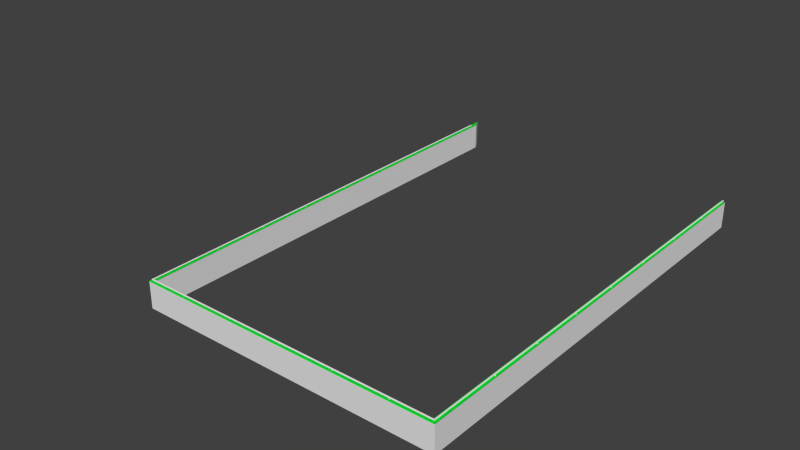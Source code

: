 # Source: Holder1.blend  (saved by Blender 2.69.0; exported with 4.5.12 LTS)
import bpy
from mathutils import Matrix  # noqa: F401  (used for matrix-valued properties, if any)

bpy.ops.wm.read_factory_settings(use_empty=True)
scene = bpy.context.scene
scene.name = 'Scene'

# ---- collections
col_collection_1 = bpy.data.collections.new('Collection 1'); scene.collection.children.link(col_collection_1)

# ---- materials (node trees are filled in below, after node groups)
mat_fe = bpy.data.materials.new('Fe')
mat_fe.alpha_threshold = 0.0
mat_fe.use_transparent_shadow = False
mat_fe.roughness = 0.5
mat_fe.line_color = (0.0, 0.0, 0.0, 1.0)
mat_tiles = bpy.data.materials.new('Tiles')
mat_tiles.alpha_threshold = 0.0
mat_tiles.use_transparent_shadow = False
mat_tiles.roughness = 0.5
mat_tiles.line_color = (0.0, 0.0, 0.0, 1.0)
mat_fe_001 = bpy.data.materials.new('Fe.001')
mat_fe_001.alpha_threshold = 0.0
mat_fe_001.use_transparent_shadow = False
mat_fe_001.diffuse_color = (0.0, 0.8, 0.03141, 1.0)
mat_fe_001.roughness = 0.5
mat_fe_001.line_color = (0.0, 0.0, 0.0, 1.0)

# ---- material node trees

# ---- world
world_world = bpy.data.worlds.new('World'); scene.world = world_world
world_world.color = (0.05088, 0.05088, 0.05088)
world_world.use_sun_shadow = False
world_world.sun_shadow_jitter_overblur = 0.0
world_world.cycles.sampling_method = 'MANUAL'
world_world.cycles.sample_map_resolution = 256

# ---- meshes
me_cube_001 = bpy.data.meshes.new('Cube.001')
me_cube_001.from_pydata([(-6.875, 6.187, 0.04038), (-6.875, 6.177, 0.04038), (-6.875, 6.177, 0.09038), (-6.875, 6.187, 0.09038), (-6.825, 6.187, 0.04038), (-6.825, 6.177, 0.04038), (-6.825, 6.177, 0.09038), (-6.825, 6.187, 0.09038), (-6.868, 3.687, 0.04038), (-6.868, 3.677, 0.04038), (-6.868, 3.677, 0.09038), (-6.868, 3.687, 0.09038), (-6.818, 3.687, 0.04038), (-6.818, 3.677, 0.04038), (-6.818, 3.677, 0.09038), (-6.818, 3.687, 0.09038), (-6.862, 1.187, 0.04038), (-6.862, 1.177, 0.04038), (-6.862, 1.177, 0.09038), (-6.862, 1.187, 0.09038), (-6.812, 1.187, 0.04038), (-6.812, 1.177, 0.04038), (-6.812, 1.177, 0.09038), (-6.812, 1.187, 0.09038), (-6.857, -1.313, 0.04038), (-6.857, -1.323, 0.04038), (-6.857, -1.323, 0.09038), (-6.857, -1.313, 0.09038), (-6.807, -1.313, 0.04038), (-6.807, -1.323, 0.04038), (-6.807, -1.323, 0.09038), (-6.807, -1.313, 0.09038), (-6.854, -3.813, 0.04038), (-6.854, -3.823, 0.04038), (-6.854, -3.823, 0.09038), (-6.854, -3.813, 0.09038), (-6.804, -3.813, 0.04038), (-6.804, -3.823, 0.04038), (-6.804, -3.823, 0.09038), (-6.804, -3.813, 0.09038), (-6.853, -6.313, 0.04038), (-6.853, -6.323, 0.04038), (-6.853, -6.323, 0.09038), (-6.853, -6.313, 0.09038), (-6.803, -6.313, 0.04038), (-6.803, -6.323, 0.04038), (-6.803, -6.323, 0.09038), (-6.803, -6.313, 0.09038), (-6.856, -8.813, 0.04038), (-6.856, -8.823, 0.04038), (-6.856, -8.823, 0.09038), (-6.856, -8.813, 0.09038), (-6.806, -8.813, 0.04038), (-6.806, -8.823, 0.04038), (-6.806, -8.823, 0.09038), (-6.806, -8.813, 0.09038), (-6.87, -11.31, 0.04038), (-6.87, -11.32, 0.04038), (-6.87, -11.32, 0.09038), (-6.87, -11.31, 0.09038), (-6.82, -11.31, 0.04038), (-6.82, -11.32, 0.04038), (-6.82, -11.32, 0.09038), (-6.82, -11.31, 0.09038), (-5.054, -12.11, 0.04038), (-5.044, -12.11, 0.04038), (-5.044, -12.11, 0.09038), (-5.054, -12.11, 0.09038), (-5.054, -12.06, 0.04038), (-5.044, -12.06, 0.04038), (-5.044, -12.06, 0.09038), (-5.054, -12.06, 0.09038), (-2.554, -12.12, 0.04038), (-2.544, -12.12, 0.04038), (-2.544, -12.12, 0.09038), (-2.554, -12.12, 0.09038), (-2.554, -12.07, 0.04038), (-2.544, -12.07, 0.04038), (-2.544, -12.07, 0.09038), (-2.554, -12.07, 0.09038), (-0.05419, -12.13, 0.04038), (-0.04418, -12.13, 0.04038), (-0.04418, -12.13, 0.09038), (-0.05419, -12.13, 0.09038), (-0.05399, -12.08, 0.04038), (-0.04398, -12.08, 0.04038), (-0.04398, -12.08, 0.09038), (-0.05399, -12.08, 0.09038), (2.446, -12.14, 0.04038), (2.456, -12.14, 0.04038), (2.456, -12.14, 0.09038), (2.446, -12.14, 0.09038), (2.446, -12.09, 0.04038), (2.456, -12.09, 0.04038), (2.456, -12.09, 0.09038), (2.446, -12.09, 0.09038), (4.946, -12.15, 0.04038), (4.956, -12.15, 0.04038), (4.956, -12.15, 0.09038), (4.946, -12.15, 0.09038), (4.946, -12.1, 0.04038), (4.956, -12.1, 0.04038), (4.956, -12.1, 0.09038), (4.946, -12.1, 0.09038), (6.806, -11.38, 0.04038), (6.811, -11.38, 0.04038), (6.811, -11.38, 0.09038), (6.806, -11.38, 0.09038), (6.756, -11.38, 0.04038), (6.761, -11.38, 0.04038), (6.761, -11.38, 0.09038), (6.756, -11.38, 0.09038), (6.828, -8.907, 0.04038), (6.828, -8.897, 0.04038), (6.828, -8.897, 0.09038), (6.828, -8.907, 0.09038), (6.778, -8.907, 0.04038), (6.778, -8.897, 0.04038), (6.778, -8.897, 0.09038), (6.778, -8.907, 0.09038), (6.824, -6.407, 0.04038), (6.824, -6.397, 0.04038), (6.824, -6.397, 0.09038), (6.824, -6.407, 0.09038), (6.774, -6.407, 0.04038), (6.774, -6.397, 0.04038), (6.774, -6.397, 0.09038), (6.774, -6.407, 0.09038), (6.821, -3.907, 0.04038), (6.821, -3.897, 0.04038), (6.821, -3.897, 0.09038), (6.821, -3.907, 0.09038), (6.771, -3.907, 0.04038), (6.771, -3.897, 0.04038), (6.771, -3.897, 0.09038), (6.771, -3.907, 0.09038), (6.817, -1.407, 0.04038), (6.817, -1.397, 0.04038), (6.817, -1.397, 0.09038), (6.817, -1.407, 0.09038), (6.767, -1.407, 0.04038), (6.767, -1.397, 0.04038), (6.767, -1.397, 0.09038), (6.767, -1.407, 0.09038), (6.813, 1.093, 0.04038), (6.813, 1.103, 0.04038), (6.813, 1.103, 0.09038), (6.813, 1.093, 0.09038), (6.763, 1.093, 0.04038), (6.763, 1.103, 0.04038), (6.763, 1.103, 0.09038), (6.763, 1.093, 0.09038), (6.809, 3.593, 0.04038), (6.809, 3.603, 0.04038), (6.809, 3.603, 0.09038), (6.809, 3.593, 0.09038), (6.759, 3.593, 0.04038), (6.759, 3.603, 0.04038), (6.759, 3.603, 0.09038), (6.759, 3.593, 0.09038), (6.806, 6.093, 0.04038), (6.806, 6.103, 0.04038), (6.806, 6.103, 0.09038), (6.806, 6.093, 0.09038), (6.756, 6.093, 0.04038), (6.756, 6.103, 0.04038), (6.756, 6.103, 0.09038), (6.756, 6.093, 0.09038)], [], [(4, 5, 1, 0), (5, 6, 2, 1), (6, 7, 3, 2), (7, 4, 0, 3), (0, 1, 2, 3), (7, 6, 5, 4), (12, 13, 9, 8), (13, 14, 10, 9), (14, 15, 11, 10), (15, 12, 8, 11), (8, 9, 10, 11), (15, 14, 13, 12), (20, 21, 17, 16), (21, 22, 18, 17), (22, 23, 19, 18), (23, 20, 16, 19), (16, 17, 18, 19), (23, 22, 21, 20), (28, 29, 25, 24), (29, 30, 26, 25), (30, 31, 27, 26), (31, 28, 24, 27), (24, 25, 26, 27), (31, 30, 29, 28), (36, 37, 33, 32), (37, 38, 34, 33), (38, 39, 35, 34), (39, 36, 32, 35), (32, 33, 34, 35), (39, 38, 37, 36), (44, 45, 41, 40), (45, 46, 42, 41), (46, 47, 43, 42), (47, 44, 40, 43), (40, 41, 42, 43), (47, 46, 45, 44), (52, 53, 49, 48), (53, 54, 50, 49), (54, 55, 51, 50), (55, 52, 48, 51), (48, 49, 50, 51), (55, 54, 53, 52), (60, 61, 57, 56), (61, 62, 58, 57), (62, 63, 59, 58), (63, 60, 56, 59), (56, 57, 58, 59), (63, 62, 61, 60), (68, 69, 65, 64), (69, 70, 66, 65), (70, 71, 67, 66), (71, 68, 64, 67), (64, 65, 66, 67), (71, 70, 69, 68), (76, 77, 73, 72), (77, 78, 74, 73), (78, 79, 75, 74), (79, 76, 72, 75), (72, 73, 74, 75), (79, 78, 77, 76), (84, 85, 81, 80), (85, 86, 82, 81), (86, 87, 83, 82), (87, 84, 80, 83), (80, 81, 82, 83), (87, 86, 85, 84), (92, 93, 89, 88), (93, 94, 90, 89), (94, 95, 91, 90), (95, 92, 88, 91), (88, 89, 90, 91), (95, 94, 93, 92), (100, 101, 97, 96), (101, 102, 98, 97), (102, 103, 99, 98), (103, 100, 96, 99), (96, 97, 98, 99), (103, 102, 101, 100), (108, 109, 105, 104), (109, 110, 106, 105), (110, 111, 107, 106), (111, 108, 104, 107), (104, 105, 106, 107), (111, 110, 109, 108), (116, 117, 113, 112), (117, 118, 114, 113), (118, 119, 115, 114), (119, 116, 112, 115), (112, 113, 114, 115), (119, 118, 117, 116), (124, 125, 121, 120), (125, 126, 122, 121), (126, 127, 123, 122), (127, 124, 120, 123), (120, 121, 122, 123), (127, 126, 125, 124), (132, 133, 129, 128), (133, 134, 130, 129), (134, 135, 131, 130), (135, 132, 128, 131), (128, 129, 130, 131), (135, 134, 133, 132), (140, 141, 137, 136), (141, 142, 138, 137), (142, 143, 139, 138), (143, 140, 136, 139), (136, 137, 138, 139), (143, 142, 141, 140), (148, 149, 145, 144), (149, 150, 146, 145), (150, 151, 147, 146), (151, 148, 144, 147), (144, 145, 146, 147), (151, 150, 149, 148), (156, 157, 153, 152), (157, 158, 154, 153), (158, 159, 155, 154), (159, 156, 152, 155), (152, 153, 154, 155), (159, 158, 157, 156), (164, 165, 161, 160), (165, 166, 162, 161), (166, 167, 163, 162), (167, 164, 160, 163), (160, 161, 162, 163), (167, 166, 165, 164)])
me_cube_001.use_remesh_preserve_volume = False
me_cube_001.use_remesh_preserve_attributes = False
me_cube_001.use_mirror_vertex_groups = False
me_cube_001.update()
me_cylinder_003 = bpy.data.meshes.new('Cylinder.003')
me_cylinder_003.from_pydata([(-5.162e-10, 10.17, 0.02152), (-5.162e-10, 10.17, 0.02152), (0.02057, 10.17, 0.01483), (0.02057, 10.17, 0.01483), (0.03329, 10.17, -0.002666), (0.03329, 10.17, -0.002667), (-0.03329, 10.17, -0.002666), (-0.03329, 10.17, -0.002667), (-0.02057, 10.17, 0.01483), (-0.02057, 10.17, 0.01483), (0.03329, 10.17, -0.01324), (0.03329, 10.17, -0.01324), (-0.03329, 10.17, -0.01324), (-0.03329, 10.17, -0.01324), (-5.162e-10, -10.11, 0.02152), (0.02057, -10.11, 0.01483), (0.03329, -10.11, -0.002667), (-0.03329, -10.11, -0.002667), (-0.02057, -10.11, 0.01483), (0.03329, -10.11, -0.01324), (-0.03329, -10.11, -0.01324)], [], [(13, 11, 19, 20), (0, 2, 4, 10, 12, 6, 8), (3, 5, 11, 13, 7, 9, 1), (15, 14, 18, 17, 20, 19, 16), (7, 13, 20, 17), (1, 9, 18, 14), (9, 7, 17, 18), (11, 5, 16, 19), (5, 3, 15, 16), (3, 1, 14, 15)])
_uv = me_cylinder_003.uv_layers.new(name='UVMap')
_uv.uv.foreach_set('vector', [0.5335, 41.95, 0.3415, 41.95, 0.3415, -16.54, 0.5335, -16.54, 0.8083, -16.45, 0.8275, -16.5, 0.878, -16.54, 0.9085, -16.54, 0.9085, -16.35, 0.878, -16.35, 0.8275, -16.39, 0.8275, -16.12, 0.878, -16.16, 0.9085, -16.16, 0.9085, -15.97, 0.878, -15.97, 0.8275, -16.0, 0.8083, -16.06, 0.8275, -16.19, 0.8083, -16.25, 0.8275, -16.31, 0.878, -16.35, 0.9085, -16.35, 0.9085, -16.16, 0.878, -16.16, 0.7578, 41.95, 0.7273, 41.95, 0.7273, -16.54, 0.7578, -16.54, 0.584, 41.95, 0.5335, 41.95, 0.5335, -16.54, 0.584, -16.54, 0.8083, 41.95, 0.7578, 41.95, 0.7578, -16.54, 0.8083, -16.54, 0.6463, -16.54, 0.6768, -16.54, 0.6768, 41.95, 0.6463, 41.95, 0.6768, -16.54, 0.7273, -16.54, 0.7273, 41.95, 0.6768, 41.95, 0.6463, 41.95, 0.584, 41.95, 0.584, -16.54, 0.6463, -16.54])
me_cylinder_003.use_remesh_preserve_volume = False
me_cylinder_003.use_remesh_preserve_attributes = False
me_cylinder_003.use_mirror_vertex_groups = False
me_cylinder_003.update()
me_cylinder_001 = bpy.data.meshes.new('Cylinder.001')
me_cylinder_001.from_pydata([(-6.833, -6.132e-06, 0.02152), (-13.45, 0.02057, 0.01483), (-6.833, 0.02057, 0.01483), (-13.45, 0.03328, -0.002666), (-6.833, 0.03328, -0.002667), (-6.833, -0.03329, -0.002667), (-6.833, -0.02058, 0.01483), (-6.833, 0.03328, -0.01324), (-6.833, -0.03329, -0.01324), (6.833, 6.266e-06, 0.02152), (6.833, 0.02058, 0.01483), (6.833, 0.03329, -0.002667), (6.833, -0.03328, -0.002667), (6.833, -0.02057, 0.01483), (6.833, 0.03329, -0.01324), (6.833, -0.03328, -0.01324)], [(1, 3)], [(8, 7, 14, 15), (10, 9, 13, 12, 15, 14, 11), (5, 8, 15, 12), (0, 6, 13, 9), (6, 5, 12, 13), (7, 4, 11, 14), (4, 2, 10, 11), (2, 0, 9, 10), (2, 4, 7, 8, 5, 6, 0)])
_uv = me_cylinder_001.uv_layers.new(name='UVMap')
_uv.uv.foreach_set('vector', [-22.33, 23.59, -22.33, 23.37, 23.65, 23.37, 23.65, 23.59, -22.05, 23.35, -22.12, 23.37, -22.19, 23.35, -22.24, 23.29, -22.24, 23.25, -22.01, 23.25, -22.01, 23.29, -22.29, 23.37, -22.33, 23.37, -22.33, -22.61, -22.29, -22.61, 23.72, 23.59, 23.65, 23.59, 23.65, -22.38, 23.72, -22.38, -22.24, 23.37, -22.29, 23.37, -22.29, -22.61, -22.24, -22.61, 23.65, -22.38, 23.65, -22.42, -22.78, -22.42, -22.78, -22.38, 23.65, -22.42, 23.65, -22.48, -22.78, -22.48, -22.78, -22.42, 23.78, 23.59, 23.72, 23.59, 23.72, -22.38, 23.78, -22.38, -21.92, 23.33, -21.98, 23.37, -22.01, 23.37, -22.01, 23.15, -21.98, 23.15, -21.92, 23.19, -21.89, 23.26])
me_cylinder_001.materials.append(mat_fe)
me_cylinder_001.use_remesh_preserve_volume = False
me_cylinder_001.use_remesh_preserve_attributes = False
me_cylinder_001.use_mirror_vertex_groups = False
me_cylinder_001.update()
me_cylinder = bpy.data.meshes.new('Cylinder')
me_cylinder.from_pydata([(-3.663e-09, 0.5, 0.035), (-3.663e-09, 0.5, 0.035), (0.02057, 0.5, 0.02832), (0.02057, 0.5, 0.02832), (0.03329, 0.5, 0.01082), (0.03329, 0.5, 0.01081), (-0.03329, 0.5, 0.01082), (-0.03329, 0.5, 0.01081), (-0.02057, 0.5, 0.02832), (-0.02057, 0.5, 0.02832), (0.03329, 0.5, 0.0002403), (0.03329, 0.5, 0.0002403), (-0.03329, 0.5, 0.0002403), (-0.03329, 0.5, 0.0002403), (-3.663e-09, -19.78, 0.035), (0.02057, -19.78, 0.02832), (0.03329, -19.78, 0.01081), (-0.03329, -19.78, 0.01081), (-0.02057, -19.78, 0.02832), (0.03329, -19.78, 0.0002403), (-0.03329, -19.78, 0.0002403)], [], [(13, 11, 19, 20), (0, 2, 4, 10, 12, 6, 8), (3, 5, 11, 13, 7, 9, 1), (15, 14, 18, 17, 20, 19, 16), (7, 13, 20, 17), (1, 9, 18, 14), (9, 7, 17, 18), (11, 5, 16, 19), (5, 3, 15, 16), (3, 1, 14, 15)])
_uv = me_cylinder.uv_layers.new(name='UVMap')
_uv.uv.foreach_set('vector', [0.5813, -13.67, 0.752, -13.67, 0.752, 38.33, 0.5814, 38.33, 0.3371, 38.24, 0.32, 38.29, 0.2751, 38.33, 0.248, 38.33, 0.248, 38.15, 0.2751, 38.15, 0.32, 38.19, 0.32, 37.95, 0.2751, 37.98, 0.248, 37.98, 0.248, 37.81, 0.2751, 37.81, 0.32, 37.85, 0.3371, 37.9, 0.32, 38.02, 0.3371, 38.07, 0.32, 38.12, 0.2751, 38.15, 0.248, 38.15, 0.248, 37.98, 0.2751, 37.98, 0.382, -13.67, 0.4091, -13.67, 0.4091, 38.33, 0.382, 38.33, 0.5365, -13.67, 0.5813, -13.67, 0.5813, 38.33, 0.5365, 38.33, 0.3371, -13.67, 0.382, -13.67, 0.382, 38.33, 0.3371, 38.33, 0.481, 38.33, 0.4539, 38.33, 0.4539, -13.67, 0.481, -13.67, 0.4539, 38.33, 0.4091, 38.33, 0.4091, -13.67, 0.4539, -13.67, 0.481, -13.67, 0.5365, -13.67, 0.5365, 38.33, 0.481, 38.33])
me_cylinder.use_remesh_preserve_volume = False
me_cylinder.use_remesh_preserve_attributes = False
me_cylinder.use_mirror_vertex_groups = False
me_cylinder.update()
me_cube = bpy.data.meshes.new('Cube')
me_cube.from_pydata([(0.2, 20.35, 0.0), (0.2, 0.0, 0.0), (-1.192e-07, 1.788e-07, 0.0), (3.576e-07, 20.35, 0.0), (0.2, 20.35, 1.2), (0.2, -5.96e-07, 1.2), (-3.576e-07, 3.576e-07, 1.2), (5.96e-08, 20.35, 1.2), (-1.49e-07, 10.18, 1.2), (-3.348e-07, 0.2, 1.2), (-9.592e-08, 0.2, 0.0), (-13.6, 3.725e-07, -2.98e-07), (-13.6, 5.513e-07, 1.2), (-13.6, 0.2, 1.2), (-13.6, 0.2, -2.98e-07), (-13.4, 0.2, 1.2), (-13.4, 0.2, -2.896e-07), (-13.6, 21.04, 1.2), (-13.6, 21.04, -2.98e-07), (-13.4, 20.65, 1.2), (-13.4, 20.65, -2.896e-07), (0.2, 20.35, 1.22), (0.2, -5.96e-07, 1.22), (-3.562e-07, 3.577e-07, 1.22), (6.103e-08, 20.35, 1.22), (-1.476e-07, 10.18, 1.22), (-3.334e-07, 0.2, 1.22), (-13.6, 5.514e-07, 1.22), (-13.6, 0.2, 1.22), (-13.4, 0.2, 1.22), (-13.6, 21.04, 1.22), (-13.4, 20.65, 1.22)], [], [(0, 1, 2, 10, 3), (19, 17, 30, 31), (0, 4, 5, 1), (15, 16, 20, 19), (10, 9, 8, 7, 3), (4, 0, 3, 7), (9, 10, 16, 15), (10, 2, 11, 14, 16), (15, 19, 31, 29), (19, 20, 18, 17), (1, 5, 6, 12, 11, 2), (16, 14, 18, 20), (11, 12, 13, 17, 18, 14), (29, 31, 30, 28, 27, 23, 22, 21, 24, 25, 26), (17, 13, 12, 27, 28, 30), (9, 15, 29, 26), (4, 7, 24, 21), (5, 4, 21, 22), (12, 6, 5, 22, 23, 27), (8, 9, 26, 25, 24, 7)])
me_cube.polygons.foreach_set('material_index', [0, 1, 0, 0, 0, 0, 0, 0, 1, 0, 0, 0, 0, 1, 1, 1, 1, 1, 1, 1])
_uv = me_cube.uv_layers.new(name='UVMap')
_uv.uv.foreach_set('vector', [0.5, 1.0, 0.9755, 0.6545, 0.7939, 0.09549, 0.2061, 0.09549, 0.02447, 0.6545, 0.9798, 1.021, 1.0, 1.021, 1.0, 1.022, 0.9798, 1.022, -21.78, -16.26, -19.5, -18.54, 19.19, 20.15, 16.91, 22.43, 17.1, 22.62, 14.82, 24.9, -24.07, -13.98, -21.78, -16.26, -19.5, -18.54, -17.22, -20.82, 1.745, -1.857, 21.09, 17.49, 18.81, 19.77, 0.0, 0.0, 1.0, 0.0, 1.0, 1.0, 0.0, 1.0, -14.94, -23.1, -12.66, -25.39, 12.82, 0.09215, 10.54, 2.374, 0.5, 1.0, 0.9755, 0.6545, 0.7939, 0.09549, 0.2061, 0.09549, 0.02447, 0.6545, -24.84, 26.85, 25.82, 26.85, 25.82, 26.9, -24.84, 26.9, 0.0, 0.0, 1.0, 0.0, 1.0, 1.0, 0.0, 1.0, -17.22, -20.82, -14.94, -23.1, -14.56, -22.72, 11.3, 3.134, 9.018, 5.416, -16.84, -20.44, 0.0, 0.0, 1.0, 0.0, 1.0, 1.0, 0.0, 1.0, -26.35, -11.7, -24.07, -13.98, -23.68, -13.6, 15.94, 26.03, 13.66, 28.31, -25.97, -11.32, -19.3, -30.36, -19.3, 41.21, -20.0, 42.58, -20.0, -30.36, -20.0, -31.06, 27.6, -31.06, 28.3, -31.06, 28.3, 40.17, 27.6, 40.17, 27.6, 4.552, 27.6, -30.36, 9.771, 26.85, 0.6694, 0.009701, 0.6694, 0.0, 0.6703, 2.836e-12, 9.822, -25.43, 9.822, 26.85, 9.972, -25.93, 9.972, 7.685, 9.922, 7.685, 9.922, -25.93, 0.0, 0.0, 1.0, 0.0, 1.0, 1.0, 0.0, 1.0, 9.872, 24.49, 9.872, -25.93, 9.922, -25.93, 9.922, 24.49, -24.84, 26.9, 0.6597, 1.022, 0.6694, 1.022, 0.6694, 1.022, 9.27, 26.95, -24.84, 26.95, 9.822, -0.906, 9.822, -25.93, 9.872, -25.93, 0.6713, 0.4838, 0.6713, 0.9774, 0.6703, 0.9774])
me_cube.materials.append(mat_tiles)
me_cube.materials.append(mat_fe_001)
me_cube.use_remesh_preserve_volume = False
me_cube.use_remesh_preserve_attributes = False
me_cube.use_mirror_vertex_groups = False
me_cube.update()

# ---- objects
ob_holders = bpy.data.objects.new('Holders', me_cube_001)
ob_bar3 = bpy.data.objects.new('Bar3', me_cylinder_003)
ob_bar2 = bpy.data.objects.new('Bar2', me_cylinder_001)
ob_bar1 = bpy.data.objects.new('Bar1', me_cylinder)
ob_walls = bpy.data.objects.new('Walls', me_cube)

# ---- transforms, parenting, visibility, modifiers, constraints
ob_holders.location = (-6.67, 12.2, 1.182)
ob_holders.hide_select = True
ob_holders.lineart.crease_threshold = 0.0
ob_bar3.location = (-13.5, 10.18, 1.286)
ob_bar3.lineart.crease_threshold = 0.0
ob_bar2.location = (-6.7, 0.1, 1.281)
ob_bar2.lineart.crease_threshold = 0.0
ob_bar1.location = (0.1, 19.85, 1.27)
ob_bar1.lineart.crease_threshold = 0.0
ob_walls.location = (0.0, 0.0, 0.0)
ob_walls.lock_rotations_4d = False
ob_walls.empty_display_type = 'ARROWS'
ob_walls.lineart.crease_threshold = 0.0

# ---- collection membership
col_collection_1.objects.link(ob_holders)
col_collection_1.objects.link(ob_bar3)
col_collection_1.objects.link(ob_bar2)
col_collection_1.objects.link(ob_bar1)
col_collection_1.objects.link(ob_walls)

# ---- scene / render settings (as saved in the file)
scene.frame_start = 1; scene.frame_end = 250; scene.frame_set(1)
scene.render.engine = 'BLENDER_EEVEE_NEXT'
scene.render.image_settings.compression = 90
scene.render.resolution_percentage = 50
scene.render.dither_intensity = 0.0
scene.cycles.use_denoising = False
scene.cycles.samples = 10
scene.cycles.sampling_pattern = 'TABULATED_SOBOL'
scene.cycles.light_sampling_threshold = 0.0
scene.cycles.use_adaptive_sampling = False
scene.cycles.use_light_tree = False
scene.cycles.blur_glossy = 0.0
scene.cycles.volume_bounces = 1
scene.cycles.pixel_filter_type = 'GAUSSIAN'
scene.cycles.sample_clamp_indirect = 0.0
scene.view_settings.view_transform = 'Standard'
bpy.context.view_layer.update()

# ---- added for rendering (the .blend has no active camera and no usable light): camera, sun
cam_auto = bpy.data.cameras.new('AutoCamera')
cam_auto.lens = 50.0
cam_auto.sensor_width = 36.0
cam_auto.clip_end = 1000.0
ob_auto_camera = bpy.data.objects.new('AutoCamera', cam_auto)
scene.collection.objects.link(ob_auto_camera)
ob_auto_camera.location = (17.1345, -22.0113, 22.3413)
ob_auto_camera.rotation_euler = (1.09748, -7.21219e-08, 0.694738)
scene.camera = ob_auto_camera
light_auto_sun = bpy.data.lights.new('AutoSun', 'SUN')
light_auto_sun.energy = 3.0
light_auto_sun.angle = 0.0523599
ob_auto_sun = bpy.data.objects.new('AutoSun', light_auto_sun)
scene.collection.objects.link(ob_auto_sun)
ob_auto_sun.rotation_euler = (0.872665, 0.174533, 0.523599)
bpy.context.view_layer.update()
